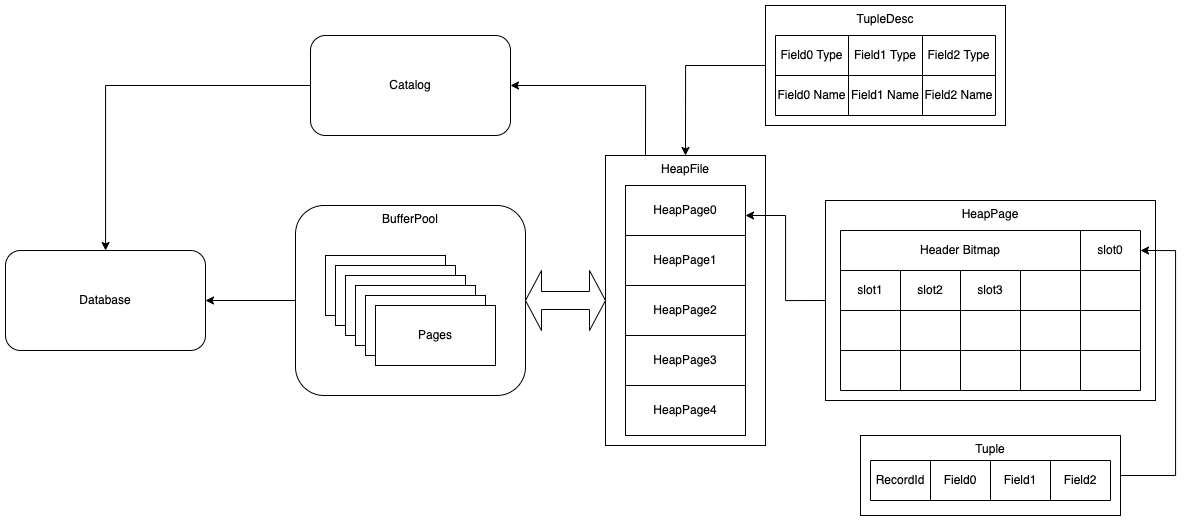

The diagram above was exported from draw.io. Its source (the exported page's mxGraphModel, read from the mxfile embedded in the PNG):
<mxGraphModel dx="2295" dy="1140" grid="1" gridSize="10" guides="1" tooltips="1" connect="1" arrows="1" fold="1" page="1" pageScale="1" pageWidth="827" pageHeight="1169" math="0" shadow="0">
  <root>
    <mxCell id="0" />
    <mxCell id="1" parent="0" />
    <mxCell id="7Dobk1KSycmVuB7tHHo6-9" value="" style="group" parent="1" vertex="1" connectable="0">
      <mxGeometry x="90" y="250" width="230" height="190" as="geometry" />
    </mxCell>
    <mxCell id="7Dobk1KSycmVuB7tHHo6-7" value="BufferPool" style="rounded=1;whiteSpace=wrap;html=1;verticalAlign=top;" parent="7Dobk1KSycmVuB7tHHo6-9" vertex="1">
      <mxGeometry width="230" height="190" as="geometry" />
    </mxCell>
    <mxCell id="7Dobk1KSycmVuB7tHHo6-8" value="" style="group" parent="7Dobk1KSycmVuB7tHHo6-9" vertex="1" connectable="0">
      <mxGeometry x="30" y="50" width="170" height="110" as="geometry" />
    </mxCell>
    <mxCell id="7Dobk1KSycmVuB7tHHo6-1" value="" style="rounded=0;whiteSpace=wrap;html=1;" parent="7Dobk1KSycmVuB7tHHo6-8" vertex="1">
      <mxGeometry width="120" height="60" as="geometry" />
    </mxCell>
    <mxCell id="7Dobk1KSycmVuB7tHHo6-2" value="" style="rounded=0;whiteSpace=wrap;html=1;" parent="7Dobk1KSycmVuB7tHHo6-8" vertex="1">
      <mxGeometry x="10" y="10" width="120" height="60" as="geometry" />
    </mxCell>
    <mxCell id="7Dobk1KSycmVuB7tHHo6-3" value="" style="rounded=0;whiteSpace=wrap;html=1;" parent="7Dobk1KSycmVuB7tHHo6-8" vertex="1">
      <mxGeometry x="20" y="20" width="120" height="60" as="geometry" />
    </mxCell>
    <mxCell id="7Dobk1KSycmVuB7tHHo6-4" value="" style="rounded=0;whiteSpace=wrap;html=1;" parent="7Dobk1KSycmVuB7tHHo6-8" vertex="1">
      <mxGeometry x="30" y="30" width="120" height="60" as="geometry" />
    </mxCell>
    <mxCell id="7Dobk1KSycmVuB7tHHo6-5" value="" style="rounded=0;whiteSpace=wrap;html=1;" parent="7Dobk1KSycmVuB7tHHo6-8" vertex="1">
      <mxGeometry x="40" y="40" width="120" height="60" as="geometry" />
    </mxCell>
    <mxCell id="7Dobk1KSycmVuB7tHHo6-6" value="Pages" style="rounded=0;whiteSpace=wrap;html=1;" parent="7Dobk1KSycmVuB7tHHo6-8" vertex="1">
      <mxGeometry x="50" y="50" width="120" height="60" as="geometry" />
    </mxCell>
    <mxCell id="7Dobk1KSycmVuB7tHHo6-22" value="" style="group" parent="1" vertex="1" connectable="0">
      <mxGeometry x="400" y="200" width="160" height="290" as="geometry" />
    </mxCell>
    <mxCell id="7Dobk1KSycmVuB7tHHo6-20" value="HeapFile" style="rounded=0;whiteSpace=wrap;html=1;verticalAlign=top;" parent="7Dobk1KSycmVuB7tHHo6-22" vertex="1">
      <mxGeometry width="160" height="290" as="geometry" />
    </mxCell>
    <mxCell id="7Dobk1KSycmVuB7tHHo6-21" value="" style="group" parent="7Dobk1KSycmVuB7tHHo6-22" vertex="1" connectable="0">
      <mxGeometry x="20" y="30" width="120" height="250" as="geometry" />
    </mxCell>
    <mxCell id="7Dobk1KSycmVuB7tHHo6-12" value="HeapPage0" style="rounded=0;whiteSpace=wrap;html=1;" parent="7Dobk1KSycmVuB7tHHo6-21" vertex="1">
      <mxGeometry width="120" height="50" as="geometry" />
    </mxCell>
    <mxCell id="7Dobk1KSycmVuB7tHHo6-16" value="&lt;span&gt;HeapPage1&lt;/span&gt;" style="rounded=0;whiteSpace=wrap;html=1;" parent="7Dobk1KSycmVuB7tHHo6-21" vertex="1">
      <mxGeometry y="50" width="120" height="50" as="geometry" />
    </mxCell>
    <mxCell id="7Dobk1KSycmVuB7tHHo6-17" value="&lt;span&gt;HeapPage2&lt;/span&gt;" style="rounded=0;whiteSpace=wrap;html=1;" parent="7Dobk1KSycmVuB7tHHo6-21" vertex="1">
      <mxGeometry y="100" width="120" height="50" as="geometry" />
    </mxCell>
    <mxCell id="7Dobk1KSycmVuB7tHHo6-18" value="&lt;span&gt;HeapPage3&lt;/span&gt;" style="rounded=0;whiteSpace=wrap;html=1;" parent="7Dobk1KSycmVuB7tHHo6-21" vertex="1">
      <mxGeometry y="150" width="120" height="50" as="geometry" />
    </mxCell>
    <mxCell id="7Dobk1KSycmVuB7tHHo6-19" value="&lt;span&gt;HeapPage4&lt;/span&gt;" style="rounded=0;whiteSpace=wrap;html=1;" parent="7Dobk1KSycmVuB7tHHo6-21" vertex="1">
      <mxGeometry y="200" width="120" height="50" as="geometry" />
    </mxCell>
    <mxCell id="7Dobk1KSycmVuB7tHHo6-73" value="" style="group" parent="1" vertex="1" connectable="0">
      <mxGeometry x="620" y="245" width="330" height="200" as="geometry" />
    </mxCell>
    <mxCell id="7Dobk1KSycmVuB7tHHo6-31" value="HeapPage" style="rounded=0;whiteSpace=wrap;html=1;verticalAlign=top;" parent="7Dobk1KSycmVuB7tHHo6-73" vertex="1">
      <mxGeometry width="330" height="200" as="geometry" />
    </mxCell>
    <mxCell id="7Dobk1KSycmVuB7tHHo6-32" value="" style="shape=table;html=1;whiteSpace=wrap;startSize=0;container=1;collapsible=0;childLayout=tableLayout;" parent="7Dobk1KSycmVuB7tHHo6-73" vertex="1">
      <mxGeometry x="15" y="30" width="300" height="160" as="geometry" />
    </mxCell>
    <mxCell id="7Dobk1KSycmVuB7tHHo6-33" value="" style="shape=tableRow;horizontal=0;startSize=0;swimlaneHead=0;swimlaneBody=0;top=0;left=0;bottom=0;right=0;collapsible=0;dropTarget=0;fillColor=none;points=[[0,0.5],[1,0.5]];portConstraint=eastwest;" parent="7Dobk1KSycmVuB7tHHo6-32" vertex="1">
      <mxGeometry width="300" height="40" as="geometry" />
    </mxCell>
    <mxCell id="7Dobk1KSycmVuB7tHHo6-34" value="Header Bitmap" style="shape=partialRectangle;html=1;whiteSpace=wrap;connectable=0;fillColor=none;top=0;left=0;bottom=0;right=0;overflow=hidden;rowspan=1;colspan=4;" parent="7Dobk1KSycmVuB7tHHo6-33" vertex="1">
      <mxGeometry width="240" height="40" as="geometry">
        <mxRectangle width="60" height="40" as="alternateBounds" />
      </mxGeometry>
    </mxCell>
    <mxCell id="7Dobk1KSycmVuB7tHHo6-64" value="slot0" style="shape=partialRectangle;html=1;whiteSpace=wrap;connectable=0;fillColor=none;top=0;left=0;bottom=0;right=0;overflow=hidden;" parent="7Dobk1KSycmVuB7tHHo6-33" vertex="1">
      <mxGeometry x="240" width="60" height="40" as="geometry">
        <mxRectangle width="60" height="40" as="alternateBounds" />
      </mxGeometry>
    </mxCell>
    <mxCell id="7Dobk1KSycmVuB7tHHo6-37" value="" style="shape=tableRow;horizontal=0;startSize=0;swimlaneHead=0;swimlaneBody=0;top=0;left=0;bottom=0;right=0;collapsible=0;dropTarget=0;fillColor=none;points=[[0,0.5],[1,0.5]];portConstraint=eastwest;" parent="7Dobk1KSycmVuB7tHHo6-32" vertex="1">
      <mxGeometry y="40" width="300" height="40" as="geometry" />
    </mxCell>
    <mxCell id="7Dobk1KSycmVuB7tHHo6-38" value="slot1" style="shape=partialRectangle;html=1;whiteSpace=wrap;connectable=0;fillColor=none;top=0;left=0;bottom=0;right=0;overflow=hidden;" parent="7Dobk1KSycmVuB7tHHo6-37" vertex="1">
      <mxGeometry width="60" height="40" as="geometry">
        <mxRectangle width="60" height="40" as="alternateBounds" />
      </mxGeometry>
    </mxCell>
    <mxCell id="7Dobk1KSycmVuB7tHHo6-39" value="slot2" style="shape=partialRectangle;html=1;whiteSpace=wrap;connectable=0;fillColor=none;top=0;left=0;bottom=0;right=0;overflow=hidden;" parent="7Dobk1KSycmVuB7tHHo6-37" vertex="1">
      <mxGeometry x="60" width="60" height="40" as="geometry">
        <mxRectangle width="60" height="40" as="alternateBounds" />
      </mxGeometry>
    </mxCell>
    <mxCell id="7Dobk1KSycmVuB7tHHo6-40" value="slot3" style="shape=partialRectangle;html=1;whiteSpace=wrap;connectable=0;fillColor=none;top=0;left=0;bottom=0;right=0;overflow=hidden;" parent="7Dobk1KSycmVuB7tHHo6-37" vertex="1">
      <mxGeometry x="120" width="60" height="40" as="geometry">
        <mxRectangle width="60" height="40" as="alternateBounds" />
      </mxGeometry>
    </mxCell>
    <mxCell id="7Dobk1KSycmVuB7tHHo6-62" style="shape=partialRectangle;html=1;whiteSpace=wrap;connectable=0;fillColor=none;top=0;left=0;bottom=0;right=0;overflow=hidden;" parent="7Dobk1KSycmVuB7tHHo6-37" vertex="1">
      <mxGeometry x="180" width="60" height="40" as="geometry">
        <mxRectangle width="60" height="40" as="alternateBounds" />
      </mxGeometry>
    </mxCell>
    <mxCell id="7Dobk1KSycmVuB7tHHo6-65" style="shape=partialRectangle;html=1;whiteSpace=wrap;connectable=0;fillColor=none;top=0;left=0;bottom=0;right=0;overflow=hidden;" parent="7Dobk1KSycmVuB7tHHo6-37" vertex="1">
      <mxGeometry x="240" width="60" height="40" as="geometry">
        <mxRectangle width="60" height="40" as="alternateBounds" />
      </mxGeometry>
    </mxCell>
    <mxCell id="7Dobk1KSycmVuB7tHHo6-41" value="" style="shape=tableRow;horizontal=0;startSize=0;swimlaneHead=0;swimlaneBody=0;top=0;left=0;bottom=0;right=0;collapsible=0;dropTarget=0;fillColor=none;points=[[0,0.5],[1,0.5]];portConstraint=eastwest;" parent="7Dobk1KSycmVuB7tHHo6-32" vertex="1">
      <mxGeometry y="80" width="300" height="40" as="geometry" />
    </mxCell>
    <mxCell id="7Dobk1KSycmVuB7tHHo6-42" value="" style="shape=partialRectangle;html=1;whiteSpace=wrap;connectable=0;fillColor=none;top=0;left=0;bottom=0;right=0;overflow=hidden;" parent="7Dobk1KSycmVuB7tHHo6-41" vertex="1">
      <mxGeometry width="60" height="40" as="geometry">
        <mxRectangle width="60" height="40" as="alternateBounds" />
      </mxGeometry>
    </mxCell>
    <mxCell id="7Dobk1KSycmVuB7tHHo6-43" value="" style="shape=partialRectangle;html=1;whiteSpace=wrap;connectable=0;fillColor=none;top=0;left=0;bottom=0;right=0;overflow=hidden;" parent="7Dobk1KSycmVuB7tHHo6-41" vertex="1">
      <mxGeometry x="60" width="60" height="40" as="geometry">
        <mxRectangle width="60" height="40" as="alternateBounds" />
      </mxGeometry>
    </mxCell>
    <mxCell id="7Dobk1KSycmVuB7tHHo6-44" value="" style="shape=partialRectangle;html=1;whiteSpace=wrap;connectable=0;fillColor=none;top=0;left=0;bottom=0;right=0;overflow=hidden;pointerEvents=1;" parent="7Dobk1KSycmVuB7tHHo6-41" vertex="1">
      <mxGeometry x="120" width="60" height="40" as="geometry">
        <mxRectangle width="60" height="40" as="alternateBounds" />
      </mxGeometry>
    </mxCell>
    <mxCell id="7Dobk1KSycmVuB7tHHo6-63" style="shape=partialRectangle;html=1;whiteSpace=wrap;connectable=0;fillColor=none;top=0;left=0;bottom=0;right=0;overflow=hidden;pointerEvents=1;" parent="7Dobk1KSycmVuB7tHHo6-41" vertex="1">
      <mxGeometry x="180" width="60" height="40" as="geometry">
        <mxRectangle width="60" height="40" as="alternateBounds" />
      </mxGeometry>
    </mxCell>
    <mxCell id="7Dobk1KSycmVuB7tHHo6-66" style="shape=partialRectangle;html=1;whiteSpace=wrap;connectable=0;fillColor=none;top=0;left=0;bottom=0;right=0;overflow=hidden;pointerEvents=1;" parent="7Dobk1KSycmVuB7tHHo6-41" vertex="1">
      <mxGeometry x="240" width="60" height="40" as="geometry">
        <mxRectangle width="60" height="40" as="alternateBounds" />
      </mxGeometry>
    </mxCell>
    <mxCell id="7Dobk1KSycmVuB7tHHo6-67" style="shape=tableRow;horizontal=0;startSize=0;swimlaneHead=0;swimlaneBody=0;top=0;left=0;bottom=0;right=0;collapsible=0;dropTarget=0;fillColor=none;points=[[0,0.5],[1,0.5]];portConstraint=eastwest;" parent="7Dobk1KSycmVuB7tHHo6-32" vertex="1">
      <mxGeometry y="120" width="300" height="40" as="geometry" />
    </mxCell>
    <mxCell id="7Dobk1KSycmVuB7tHHo6-68" style="shape=partialRectangle;html=1;whiteSpace=wrap;connectable=0;fillColor=none;top=0;left=0;bottom=0;right=0;overflow=hidden;" parent="7Dobk1KSycmVuB7tHHo6-67" vertex="1">
      <mxGeometry width="60" height="40" as="geometry">
        <mxRectangle width="60" height="40" as="alternateBounds" />
      </mxGeometry>
    </mxCell>
    <mxCell id="7Dobk1KSycmVuB7tHHo6-69" value="" style="shape=partialRectangle;html=1;whiteSpace=wrap;connectable=0;fillColor=none;top=0;left=0;bottom=0;right=0;overflow=hidden;" parent="7Dobk1KSycmVuB7tHHo6-67" vertex="1">
      <mxGeometry x="60" width="60" height="40" as="geometry">
        <mxRectangle width="60" height="40" as="alternateBounds" />
      </mxGeometry>
    </mxCell>
    <mxCell id="7Dobk1KSycmVuB7tHHo6-70" value="" style="shape=partialRectangle;html=1;whiteSpace=wrap;connectable=0;fillColor=none;top=0;left=0;bottom=0;right=0;overflow=hidden;pointerEvents=1;" parent="7Dobk1KSycmVuB7tHHo6-67" vertex="1">
      <mxGeometry x="120" width="60" height="40" as="geometry">
        <mxRectangle width="60" height="40" as="alternateBounds" />
      </mxGeometry>
    </mxCell>
    <mxCell id="7Dobk1KSycmVuB7tHHo6-71" value="" style="shape=partialRectangle;html=1;whiteSpace=wrap;connectable=0;fillColor=none;top=0;left=0;bottom=0;right=0;overflow=hidden;pointerEvents=1;" parent="7Dobk1KSycmVuB7tHHo6-67" vertex="1">
      <mxGeometry x="180" width="60" height="40" as="geometry">
        <mxRectangle width="60" height="40" as="alternateBounds" />
      </mxGeometry>
    </mxCell>
    <mxCell id="7Dobk1KSycmVuB7tHHo6-72" value="" style="shape=partialRectangle;html=1;whiteSpace=wrap;connectable=0;fillColor=none;top=0;left=0;bottom=0;right=0;overflow=hidden;pointerEvents=1;" parent="7Dobk1KSycmVuB7tHHo6-67" vertex="1">
      <mxGeometry x="240" width="60" height="40" as="geometry">
        <mxRectangle width="60" height="40" as="alternateBounds" />
      </mxGeometry>
    </mxCell>
    <mxCell id="7Dobk1KSycmVuB7tHHo6-89" value="" style="group" parent="1" vertex="1" connectable="0">
      <mxGeometry x="560" y="50" width="240" height="120" as="geometry" />
    </mxCell>
    <mxCell id="7Dobk1KSycmVuB7tHHo6-75" value="TupleDesc" style="rounded=0;whiteSpace=wrap;html=1;verticalAlign=top;" parent="7Dobk1KSycmVuB7tHHo6-89" vertex="1">
      <mxGeometry width="240" height="120" as="geometry" />
    </mxCell>
    <mxCell id="7Dobk1KSycmVuB7tHHo6-76" value="" style="shape=table;html=1;whiteSpace=wrap;startSize=0;container=1;collapsible=0;childLayout=tableLayout;" parent="7Dobk1KSycmVuB7tHHo6-89" vertex="1">
      <mxGeometry x="10" y="30" width="220" height="80" as="geometry" />
    </mxCell>
    <mxCell id="7Dobk1KSycmVuB7tHHo6-77" value="" style="shape=tableRow;horizontal=0;startSize=0;swimlaneHead=0;swimlaneBody=0;top=0;left=0;bottom=0;right=0;collapsible=0;dropTarget=0;fillColor=none;points=[[0,0.5],[1,0.5]];portConstraint=eastwest;" parent="7Dobk1KSycmVuB7tHHo6-76" vertex="1">
      <mxGeometry width="220" height="40" as="geometry" />
    </mxCell>
    <mxCell id="7Dobk1KSycmVuB7tHHo6-78" value="Field0 Type" style="shape=partialRectangle;html=1;whiteSpace=wrap;connectable=0;fillColor=none;top=0;left=0;bottom=0;right=0;overflow=hidden;" parent="7Dobk1KSycmVuB7tHHo6-77" vertex="1">
      <mxGeometry width="73" height="40" as="geometry">
        <mxRectangle width="73" height="40" as="alternateBounds" />
      </mxGeometry>
    </mxCell>
    <mxCell id="7Dobk1KSycmVuB7tHHo6-79" value="&lt;span&gt;Field1 Type&lt;/span&gt;" style="shape=partialRectangle;html=1;whiteSpace=wrap;connectable=0;fillColor=none;top=0;left=0;bottom=0;right=0;overflow=hidden;" parent="7Dobk1KSycmVuB7tHHo6-77" vertex="1">
      <mxGeometry x="73" width="74" height="40" as="geometry">
        <mxRectangle width="74" height="40" as="alternateBounds" />
      </mxGeometry>
    </mxCell>
    <mxCell id="7Dobk1KSycmVuB7tHHo6-80" value="&lt;span&gt;Field2 Type&lt;/span&gt;" style="shape=partialRectangle;html=1;whiteSpace=wrap;connectable=0;fillColor=none;top=0;left=0;bottom=0;right=0;overflow=hidden;" parent="7Dobk1KSycmVuB7tHHo6-77" vertex="1">
      <mxGeometry x="147" width="73" height="40" as="geometry">
        <mxRectangle width="73" height="40" as="alternateBounds" />
      </mxGeometry>
    </mxCell>
    <mxCell id="7Dobk1KSycmVuB7tHHo6-81" value="" style="shape=tableRow;horizontal=0;startSize=0;swimlaneHead=0;swimlaneBody=0;top=0;left=0;bottom=0;right=0;collapsible=0;dropTarget=0;fillColor=none;points=[[0,0.5],[1,0.5]];portConstraint=eastwest;" parent="7Dobk1KSycmVuB7tHHo6-76" vertex="1">
      <mxGeometry y="40" width="220" height="40" as="geometry" />
    </mxCell>
    <mxCell id="7Dobk1KSycmVuB7tHHo6-82" value="&lt;span&gt;Field0 Name&lt;/span&gt;" style="shape=partialRectangle;html=1;whiteSpace=wrap;connectable=0;fillColor=none;top=0;left=0;bottom=0;right=0;overflow=hidden;" parent="7Dobk1KSycmVuB7tHHo6-81" vertex="1">
      <mxGeometry width="73" height="40" as="geometry">
        <mxRectangle width="73" height="40" as="alternateBounds" />
      </mxGeometry>
    </mxCell>
    <mxCell id="7Dobk1KSycmVuB7tHHo6-83" value="&lt;span&gt;Field1 Name&lt;/span&gt;" style="shape=partialRectangle;html=1;whiteSpace=wrap;connectable=0;fillColor=none;top=0;left=0;bottom=0;right=0;overflow=hidden;" parent="7Dobk1KSycmVuB7tHHo6-81" vertex="1">
      <mxGeometry x="73" width="74" height="40" as="geometry">
        <mxRectangle width="74" height="40" as="alternateBounds" />
      </mxGeometry>
    </mxCell>
    <mxCell id="7Dobk1KSycmVuB7tHHo6-84" value="&lt;span&gt;Field2 Name&lt;/span&gt;" style="shape=partialRectangle;html=1;whiteSpace=wrap;connectable=0;fillColor=none;top=0;left=0;bottom=0;right=0;overflow=hidden;" parent="7Dobk1KSycmVuB7tHHo6-81" vertex="1">
      <mxGeometry x="147" width="73" height="40" as="geometry">
        <mxRectangle width="73" height="40" as="alternateBounds" />
      </mxGeometry>
    </mxCell>
    <mxCell id="7Dobk1KSycmVuB7tHHo6-107" value="" style="group" parent="1" vertex="1" connectable="0">
      <mxGeometry x="655" y="480" width="260" height="80" as="geometry" />
    </mxCell>
    <mxCell id="7Dobk1KSycmVuB7tHHo6-91" value="Tuple" style="rounded=0;whiteSpace=wrap;html=1;verticalAlign=top;" parent="7Dobk1KSycmVuB7tHHo6-107" vertex="1">
      <mxGeometry width="260" height="80" as="geometry" />
    </mxCell>
    <mxCell id="7Dobk1KSycmVuB7tHHo6-92" value="" style="shape=table;html=1;whiteSpace=wrap;startSize=0;container=1;collapsible=0;childLayout=tableLayout;" parent="7Dobk1KSycmVuB7tHHo6-107" vertex="1">
      <mxGeometry x="10" y="25" width="240" height="40" as="geometry" />
    </mxCell>
    <mxCell id="7Dobk1KSycmVuB7tHHo6-93" value="" style="shape=tableRow;horizontal=0;startSize=0;swimlaneHead=0;swimlaneBody=0;top=0;left=0;bottom=0;right=0;collapsible=0;dropTarget=0;fillColor=none;points=[[0,0.5],[1,0.5]];portConstraint=eastwest;" parent="7Dobk1KSycmVuB7tHHo6-92" vertex="1">
      <mxGeometry width="240" height="40" as="geometry" />
    </mxCell>
    <mxCell id="7Dobk1KSycmVuB7tHHo6-94" value="RecordId" style="shape=partialRectangle;html=1;whiteSpace=wrap;connectable=0;fillColor=none;top=0;left=0;bottom=0;right=0;overflow=hidden;" parent="7Dobk1KSycmVuB7tHHo6-93" vertex="1">
      <mxGeometry width="60" height="40" as="geometry">
        <mxRectangle width="60" height="40" as="alternateBounds" />
      </mxGeometry>
    </mxCell>
    <mxCell id="7Dobk1KSycmVuB7tHHo6-95" value="Field0" style="shape=partialRectangle;html=1;whiteSpace=wrap;connectable=0;fillColor=none;top=0;left=0;bottom=0;right=0;overflow=hidden;" parent="7Dobk1KSycmVuB7tHHo6-93" vertex="1">
      <mxGeometry x="60" width="60" height="40" as="geometry">
        <mxRectangle width="60" height="40" as="alternateBounds" />
      </mxGeometry>
    </mxCell>
    <mxCell id="7Dobk1KSycmVuB7tHHo6-96" value="Field1" style="shape=partialRectangle;html=1;whiteSpace=wrap;connectable=0;fillColor=none;top=0;left=0;bottom=0;right=0;overflow=hidden;" parent="7Dobk1KSycmVuB7tHHo6-93" vertex="1">
      <mxGeometry x="120" width="60" height="40" as="geometry">
        <mxRectangle width="60" height="40" as="alternateBounds" />
      </mxGeometry>
    </mxCell>
    <mxCell id="7Dobk1KSycmVuB7tHHo6-105" value="Field2" style="shape=partialRectangle;html=1;whiteSpace=wrap;connectable=0;fillColor=none;top=0;left=0;bottom=0;right=0;overflow=hidden;" parent="7Dobk1KSycmVuB7tHHo6-93" vertex="1">
      <mxGeometry x="180" width="60" height="40" as="geometry">
        <mxRectangle width="60" height="40" as="alternateBounds" />
      </mxGeometry>
    </mxCell>
    <mxCell id="7Dobk1KSycmVuB7tHHo6-111" style="edgeStyle=orthogonalEdgeStyle;rounded=0;orthogonalLoop=1;jettySize=auto;html=1;exitX=0;exitY=0.5;exitDx=0;exitDy=0;entryX=0.5;entryY=0;entryDx=0;entryDy=0;" parent="1" source="7Dobk1KSycmVuB7tHHo6-75" target="7Dobk1KSycmVuB7tHHo6-20" edge="1">
      <mxGeometry relative="1" as="geometry" />
    </mxCell>
    <mxCell id="7Dobk1KSycmVuB7tHHo6-112" style="edgeStyle=orthogonalEdgeStyle;rounded=0;orthogonalLoop=1;jettySize=auto;html=1;exitX=0;exitY=0.5;exitDx=0;exitDy=0;" parent="1" source="7Dobk1KSycmVuB7tHHo6-31" edge="1">
      <mxGeometry relative="1" as="geometry">
        <mxPoint x="540" y="260" as="targetPoint" />
      </mxGeometry>
    </mxCell>
    <mxCell id="7Dobk1KSycmVuB7tHHo6-114" value="" style="shape=doubleArrow;whiteSpace=wrap;html=1;" parent="1" vertex="1">
      <mxGeometry x="320" y="315" width="80" height="60" as="geometry" />
    </mxCell>
    <mxCell id="7Dobk1KSycmVuB7tHHo6-115" value="Database" style="rounded=1;whiteSpace=wrap;html=1;" parent="1" vertex="1">
      <mxGeometry x="-200" y="295" width="200" height="100" as="geometry" />
    </mxCell>
    <mxCell id="7Dobk1KSycmVuB7tHHo6-118" style="edgeStyle=orthogonalEdgeStyle;rounded=0;orthogonalLoop=1;jettySize=auto;html=1;exitX=0;exitY=0.5;exitDx=0;exitDy=0;" parent="1" source="7Dobk1KSycmVuB7tHHo6-116" target="7Dobk1KSycmVuB7tHHo6-115" edge="1">
      <mxGeometry relative="1" as="geometry" />
    </mxCell>
    <mxCell id="7Dobk1KSycmVuB7tHHo6-116" value="Catalog" style="rounded=1;whiteSpace=wrap;html=1;" parent="1" vertex="1">
      <mxGeometry x="105" y="80" width="200" height="100" as="geometry" />
    </mxCell>
    <mxCell id="7Dobk1KSycmVuB7tHHo6-119" style="edgeStyle=orthogonalEdgeStyle;rounded=0;orthogonalLoop=1;jettySize=auto;html=1;exitX=0;exitY=0.5;exitDx=0;exitDy=0;entryX=1;entryY=0.5;entryDx=0;entryDy=0;" parent="1" source="7Dobk1KSycmVuB7tHHo6-7" target="7Dobk1KSycmVuB7tHHo6-115" edge="1">
      <mxGeometry relative="1" as="geometry" />
    </mxCell>
    <mxCell id="7Dobk1KSycmVuB7tHHo6-120" style="edgeStyle=orthogonalEdgeStyle;rounded=0;orthogonalLoop=1;jettySize=auto;html=1;exitX=0.25;exitY=0;exitDx=0;exitDy=0;entryX=1;entryY=0.5;entryDx=0;entryDy=0;" parent="1" source="7Dobk1KSycmVuB7tHHo6-20" target="7Dobk1KSycmVuB7tHHo6-116" edge="1">
      <mxGeometry relative="1" as="geometry" />
    </mxCell>
    <mxCell id="7Dobk1KSycmVuB7tHHo6-127" style="edgeStyle=orthogonalEdgeStyle;rounded=0;orthogonalLoop=1;jettySize=auto;html=1;exitX=1;exitY=0.5;exitDx=0;exitDy=0;entryX=1;entryY=0.5;entryDx=0;entryDy=0;" parent="1" source="7Dobk1KSycmVuB7tHHo6-91" target="7Dobk1KSycmVuB7tHHo6-33" edge="1">
      <mxGeometry relative="1" as="geometry">
        <Array as="points">
          <mxPoint x="970" y="520" />
          <mxPoint x="970" y="295" />
        </Array>
      </mxGeometry>
    </mxCell>
  </root>
</mxGraphModel>